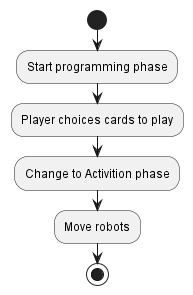

The diagram above was rendered by PlantUML. Its source (embedded in the PNG):
@startuml
'https://plantuml.com/activity-diagram-beta

start

:Start programming phase;
:Player choices cards to play;
:Change to Activition phase;
:Move robots;

stop

@enduml